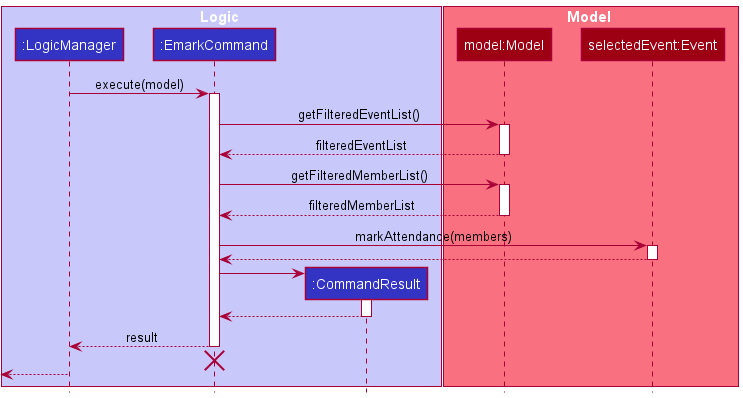

The diagram above was rendered by PlantUML. Its source (embedded in the PNG):
@startuml
!include ../style.puml

box Logic LOGIC_COLOR_T1
participant ":LogicManager" as LogicManager LOGIC_COLOR
participant ":EmarkCommand" as EmarkCommand LOGIC_COLOR
participant ":CommandResult" as CommandResult LOGIC_COLOR
end box

box Model MODEL_COLOR_T1
participant "model:Model" as Model MODEL_COLOR
participant "selectedEvent:Event" as Event MODEL_COLOR
end box

LogicManager -> EmarkCommand : execute(model)
activate EmarkCommand

EmarkCommand -> Model : getFilteredEventList()
activate Model

Model --> EmarkCommand : filteredEventList
deactivate Model

EmarkCommand -> Model : getFilteredMemberList()
activate Model

Model --> EmarkCommand : filteredMemberList
deactivate Model

EmarkCommand -> Event : markAttendance(members)
activate Event

Event --> EmarkCommand
deactivate Event

create CommandResult
EmarkCommand -> CommandResult
activate CommandResult

CommandResult --> EmarkCommand
deactivate CommandResult

EmarkCommand --> LogicManager : result
deactivate EmarkCommand

EmarkCommand -[hidden]-> LogicManager
destroy EmarkCommand

[<--LogicManager
deactivate LogicManager
@enduml